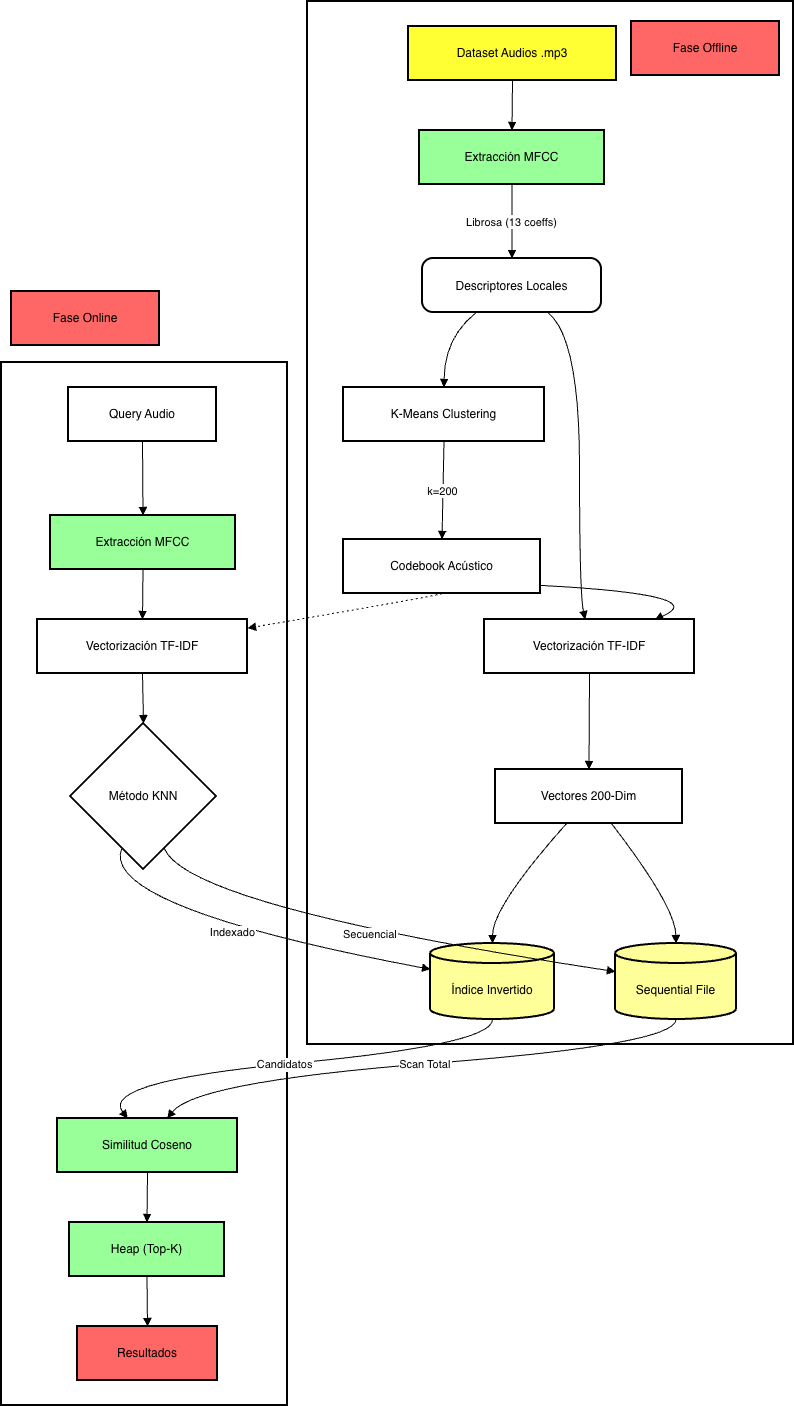

The diagram above was exported from draw.io. Its source (the exported page's mxGraphModel, read from the mxfile embedded in the PNG):
<mxGraphModel dx="3821" dy="2277" grid="1" gridSize="10" guides="1" tooltips="1" connect="1" arrows="1" fold="1" page="1" pageScale="1" pageWidth="827" pageHeight="1169" math="0" shadow="0">
  <root>
    <mxCell id="0" />
    <mxCell id="1" parent="0" />
    <mxCell id="zuMujve4-lBbWZe-Ibs5-1" parent="1" style="whiteSpace=wrap;strokeWidth=2;" value="" vertex="1">
      <mxGeometry height="1043" width="286" x="20" y="381" as="geometry" />
    </mxCell>
    <mxCell id="zuMujve4-lBbWZe-Ibs5-2" parent="1" style="whiteSpace=wrap;strokeWidth=2;" value="" vertex="1">
      <mxGeometry height="1043" width="486" x="326" y="20" as="geometry" />
    </mxCell>
    <mxCell id="zuMujve4-lBbWZe-Ibs5-3" parent="1" style="whiteSpace=wrap;strokeWidth=2;fillColor=#FFFF33;" value="Dataset Audios .mp3" vertex="1">
      <mxGeometry height="54" width="208" x="427" y="45" as="geometry" />
    </mxCell>
    <mxCell id="zuMujve4-lBbWZe-Ibs5-4" parent="1" style="whiteSpace=wrap;strokeWidth=2;fillColor=#99FF99;" value="Extracción MFCC" vertex="1">
      <mxGeometry height="54" width="185" x="438" y="149" as="geometry" />
    </mxCell>
    <mxCell id="zuMujve4-lBbWZe-Ibs5-5" parent="1" style="rounded=1;arcSize=20;strokeWidth=2" value="Descriptores Locales" vertex="1">
      <mxGeometry height="54" width="179" x="441" y="277" as="geometry" />
    </mxCell>
    <mxCell id="zuMujve4-lBbWZe-Ibs5-6" parent="1" style="whiteSpace=wrap;strokeWidth=2;" value="K-Means Clustering" vertex="1">
      <mxGeometry height="54" width="201" x="362" y="406" as="geometry" />
    </mxCell>
    <mxCell id="zuMujve4-lBbWZe-Ibs5-7" parent="1" style="whiteSpace=wrap;strokeWidth=2;" value="Codebook Acústico" vertex="1">
      <mxGeometry height="54" width="197" x="362" y="558" as="geometry" />
    </mxCell>
    <mxCell id="zuMujve4-lBbWZe-Ibs5-8" parent="1" style="whiteSpace=wrap;strokeWidth=2;" value="Vectorización TF-IDF" vertex="1">
      <mxGeometry height="54" width="210" x="503" y="638" as="geometry" />
    </mxCell>
    <mxCell id="zuMujve4-lBbWZe-Ibs5-9" parent="1" style="whiteSpace=wrap;strokeWidth=2;" value="Vectores 200-Dim" vertex="1">
      <mxGeometry height="54" width="187" x="514" y="788" as="geometry" />
    </mxCell>
    <mxCell id="zuMujve4-lBbWZe-Ibs5-10" parent="1" style="shape=cylinder3;boundedLbl=1;backgroundOutline=1;size=10;strokeWidth=2;whiteSpace=wrap;fillColor=#FFFF99;" value="Sequential File" vertex="1">
      <mxGeometry height="76" width="121" x="634" y="962" as="geometry" />
    </mxCell>
    <mxCell id="zuMujve4-lBbWZe-Ibs5-11" parent="1" style="shape=cylinder3;boundedLbl=1;backgroundOutline=1;size=10;strokeWidth=2;whiteSpace=wrap;fillColor=#FFFF99;" value="Índice Invertido" vertex="1">
      <mxGeometry height="76" width="124" x="449" y="962" as="geometry" />
    </mxCell>
    <mxCell id="zuMujve4-lBbWZe-Ibs5-12" parent="1" style="whiteSpace=wrap;strokeWidth=2;" value="Query Audio" vertex="1">
      <mxGeometry height="54" width="148" x="87" y="406" as="geometry" />
    </mxCell>
    <mxCell id="zuMujve4-lBbWZe-Ibs5-13" parent="1" style="whiteSpace=wrap;strokeWidth=2;fillColor=#99FF99;" value="Extracción MFCC" vertex="1">
      <mxGeometry height="54" width="185" x="69" y="534" as="geometry" />
    </mxCell>
    <mxCell id="zuMujve4-lBbWZe-Ibs5-14" parent="1" style="whiteSpace=wrap;strokeWidth=2;" value="Vectorización TF-IDF" vertex="1">
      <mxGeometry height="54" width="210" x="56" y="638" as="geometry" />
    </mxCell>
    <mxCell id="zuMujve4-lBbWZe-Ibs5-15" parent="1" style="rhombus;strokeWidth=2;whiteSpace=wrap;" value="Método KNN" vertex="1">
      <mxGeometry height="146" width="146" x="89" y="742" as="geometry" />
    </mxCell>
    <mxCell id="zuMujve4-lBbWZe-Ibs5-16" parent="1" style="whiteSpace=wrap;strokeWidth=2;fillColor=#99FF99;" value="Similitud Coseno" vertex="1">
      <mxGeometry height="54" width="180" x="76" y="1137" as="geometry" />
    </mxCell>
    <mxCell id="zuMujve4-lBbWZe-Ibs5-17" parent="1" style="whiteSpace=wrap;strokeWidth=2;fillColor=#99FF99;" value="Heap (Top-K)" vertex="1">
      <mxGeometry height="54" width="155" x="88" y="1241" as="geometry" />
    </mxCell>
    <mxCell id="zuMujve4-lBbWZe-Ibs5-18" parent="1" style="whiteSpace=wrap;strokeWidth=2;fillColor=#FF6666;" value="Resultados" vertex="1">
      <mxGeometry height="54" width="140" x="96" y="1345" as="geometry" />
    </mxCell>
    <mxCell id="zuMujve4-lBbWZe-Ibs5-19" edge="1" parent="1" source="zuMujve4-lBbWZe-Ibs5-3" style="curved=1;startArrow=none;endArrow=block;exitX=0.5;exitY=1;entryX=0.5;entryY=0;rounded=0;" target="zuMujve4-lBbWZe-Ibs5-4" value="">
      <mxGeometry relative="1" as="geometry">
        <Array as="points" />
      </mxGeometry>
    </mxCell>
    <mxCell id="zuMujve4-lBbWZe-Ibs5-20" edge="1" parent="1" source="zuMujve4-lBbWZe-Ibs5-4" style="curved=1;startArrow=none;endArrow=block;exitX=0.5;exitY=1;entryX=0.5;entryY=0;rounded=0;" target="zuMujve4-lBbWZe-Ibs5-5" value="Librosa (13 coeffs)">
      <mxGeometry relative="1" as="geometry">
        <Array as="points" />
      </mxGeometry>
    </mxCell>
    <mxCell id="zuMujve4-lBbWZe-Ibs5-21" edge="1" parent="1" source="zuMujve4-lBbWZe-Ibs5-5" style="curved=1;startArrow=none;endArrow=block;exitX=0.3;exitY=1;entryX=0.5;entryY=0;rounded=0;" target="zuMujve4-lBbWZe-Ibs5-6" value="">
      <mxGeometry relative="1" as="geometry">
        <Array as="points">
          <mxPoint x="463" y="356" />
        </Array>
      </mxGeometry>
    </mxCell>
    <mxCell id="zuMujve4-lBbWZe-Ibs5-22" edge="1" parent="1" source="zuMujve4-lBbWZe-Ibs5-6" style="curved=1;startArrow=none;endArrow=block;exitX=0.5;exitY=1;entryX=0.5;entryY=0;rounded=0;" target="zuMujve4-lBbWZe-Ibs5-7" value="k=200">
      <mxGeometry relative="1" x="0.0056" as="geometry">
        <mxPoint as="offset" />
        <Array as="points" />
      </mxGeometry>
    </mxCell>
    <mxCell id="zuMujve4-lBbWZe-Ibs5-23" edge="1" parent="1" source="zuMujve4-lBbWZe-Ibs5-5" style="curved=1;startArrow=none;endArrow=block;exitX=0.7;exitY=1;entryX=0.48;entryY=0;rounded=0;" target="zuMujve4-lBbWZe-Ibs5-8" value="">
      <mxGeometry relative="1" as="geometry">
        <Array as="points">
          <mxPoint x="598" y="356" />
          <mxPoint x="598" y="613" />
        </Array>
      </mxGeometry>
    </mxCell>
    <mxCell id="zuMujve4-lBbWZe-Ibs5-24" edge="1" parent="1" source="zuMujve4-lBbWZe-Ibs5-7" style="curved=1;startArrow=none;endArrow=block;exitX=1;exitY=0.85;entryX=0.81;entryY=0;rounded=0;" target="zuMujve4-lBbWZe-Ibs5-8" value="">
      <mxGeometry relative="1" as="geometry">
        <Array as="points">
          <mxPoint x="732" y="613" />
        </Array>
      </mxGeometry>
    </mxCell>
    <mxCell id="zuMujve4-lBbWZe-Ibs5-25" edge="1" parent="1" source="zuMujve4-lBbWZe-Ibs5-8" style="curved=1;startArrow=none;endArrow=block;exitX=0.5;exitY=1;entryX=0.5;entryY=0;rounded=0;" target="zuMujve4-lBbWZe-Ibs5-9" value="">
      <mxGeometry relative="1" as="geometry">
        <Array as="points" />
      </mxGeometry>
    </mxCell>
    <mxCell id="zuMujve4-lBbWZe-Ibs5-26" edge="1" parent="1" source="zuMujve4-lBbWZe-Ibs5-9" style="curved=1;startArrow=none;endArrow=block;exitX=0.62;exitY=1;entryX=0.5;entryY=0;rounded=0;" target="zuMujve4-lBbWZe-Ibs5-10" value="">
      <mxGeometry relative="1" as="geometry">
        <Array as="points">
          <mxPoint x="694" y="925" />
        </Array>
      </mxGeometry>
    </mxCell>
    <mxCell id="zuMujve4-lBbWZe-Ibs5-27" edge="1" parent="1" source="zuMujve4-lBbWZe-Ibs5-9" style="curved=1;startArrow=none;endArrow=block;exitX=0.38;exitY=1;entryX=0.5;entryY=-0.01;rounded=0;" target="zuMujve4-lBbWZe-Ibs5-11" value="">
      <mxGeometry relative="1" as="geometry">
        <Array as="points">
          <mxPoint x="511" y="925" />
        </Array>
      </mxGeometry>
    </mxCell>
    <mxCell id="zuMujve4-lBbWZe-Ibs5-28" edge="1" parent="1" source="zuMujve4-lBbWZe-Ibs5-12" style="curved=1;startArrow=none;endArrow=block;exitX=0.5;exitY=1;entryX=0.5;entryY=0;rounded=0;" target="zuMujve4-lBbWZe-Ibs5-13" value="">
      <mxGeometry relative="1" as="geometry">
        <Array as="points" />
      </mxGeometry>
    </mxCell>
    <mxCell id="zuMujve4-lBbWZe-Ibs5-29" edge="1" parent="1" source="zuMujve4-lBbWZe-Ibs5-13" style="curved=1;startArrow=none;endArrow=block;exitX=0.5;exitY=1;entryX=0.5;entryY=0;rounded=0;" target="zuMujve4-lBbWZe-Ibs5-14" value="">
      <mxGeometry relative="1" as="geometry">
        <Array as="points" />
      </mxGeometry>
    </mxCell>
    <mxCell id="zuMujve4-lBbWZe-Ibs5-30" edge="1" parent="1" source="zuMujve4-lBbWZe-Ibs5-14" style="curved=1;startArrow=none;endArrow=block;exitX=0.5;exitY=1;entryX=0.5;entryY=0;rounded=0;" target="zuMujve4-lBbWZe-Ibs5-15" value="">
      <mxGeometry relative="1" as="geometry">
        <Array as="points" />
      </mxGeometry>
    </mxCell>
    <mxCell id="zuMujve4-lBbWZe-Ibs5-31" edge="1" parent="1" source="zuMujve4-lBbWZe-Ibs5-15" style="curved=1;startArrow=none;endArrow=block;exitX=0.7;exitY=1;entryX=0;entryY=0.37;rounded=0;" target="zuMujve4-lBbWZe-Ibs5-10" value="Secuencial">
      <mxGeometry relative="1" as="geometry">
        <Array as="points">
          <mxPoint x="207" y="925" />
        </Array>
      </mxGeometry>
    </mxCell>
    <mxCell id="zuMujve4-lBbWZe-Ibs5-32" edge="1" parent="1" source="zuMujve4-lBbWZe-Ibs5-15" style="curved=1;startArrow=none;endArrow=block;exitX=0.29;exitY=1;entryX=0;entryY=0.34;rounded=0;" target="zuMujve4-lBbWZe-Ibs5-11" value="Indexado">
      <mxGeometry relative="1" as="geometry">
        <Array as="points">
          <mxPoint x="116" y="925" />
        </Array>
      </mxGeometry>
    </mxCell>
    <mxCell id="zuMujve4-lBbWZe-Ibs5-33" edge="1" parent="1" source="zuMujve4-lBbWZe-Ibs5-11" style="curved=1;startArrow=none;endArrow=block;exitX=0.5;exitY=1;entryX=0.39;entryY=0;rounded=0;" target="zuMujve4-lBbWZe-Ibs5-16" value="Candidatos">
      <mxGeometry relative="1" as="geometry">
        <Array as="points">
          <mxPoint x="511" y="1063" />
          <mxPoint x="118" y="1100" />
        </Array>
      </mxGeometry>
    </mxCell>
    <mxCell id="zuMujve4-lBbWZe-Ibs5-34" edge="1" parent="1" source="zuMujve4-lBbWZe-Ibs5-10" style="curved=1;startArrow=none;endArrow=block;exitX=0.5;exitY=1;entryX=0.61;entryY=0;rounded=0;" target="zuMujve4-lBbWZe-Ibs5-16" value="Scan Total">
      <mxGeometry relative="1" as="geometry">
        <Array as="points">
          <mxPoint x="694" y="1063" />
          <mxPoint x="214" y="1100" />
        </Array>
      </mxGeometry>
    </mxCell>
    <mxCell id="zuMujve4-lBbWZe-Ibs5-35" edge="1" parent="1" source="zuMujve4-lBbWZe-Ibs5-16" style="curved=1;startArrow=none;endArrow=block;exitX=0.5;exitY=1;entryX=0.5;entryY=0;rounded=0;" target="zuMujve4-lBbWZe-Ibs5-17" value="">
      <mxGeometry relative="1" as="geometry">
        <Array as="points" />
      </mxGeometry>
    </mxCell>
    <mxCell id="zuMujve4-lBbWZe-Ibs5-36" edge="1" parent="1" source="zuMujve4-lBbWZe-Ibs5-17" style="curved=1;startArrow=none;endArrow=block;exitX=0.5;exitY=1;entryX=0.5;entryY=0;rounded=0;" target="zuMujve4-lBbWZe-Ibs5-18" value="">
      <mxGeometry relative="1" as="geometry">
        <Array as="points" />
      </mxGeometry>
    </mxCell>
    <mxCell id="zuMujve4-lBbWZe-Ibs5-37" edge="1" parent="1" source="zuMujve4-lBbWZe-Ibs5-7" style="curved=1;dashed=1;dashPattern=2 3;startArrow=none;endArrow=block;exitX=0.5;exitY=1;entryX=1;entryY=0.16;rounded=0;" target="zuMujve4-lBbWZe-Ibs5-14" value="">
      <mxGeometry relative="1" as="geometry">
        <Array as="points">
          <mxPoint x="463" y="613" />
        </Array>
      </mxGeometry>
    </mxCell>
    <mxCell id="zuMujve4-lBbWZe-Ibs5-40" parent="1" style="whiteSpace=wrap;strokeWidth=2;fillColor=#FF6666;" value="Fase Online" vertex="1">
      <mxGeometry height="54" width="148" x="30" y="310" as="geometry" />
    </mxCell>
    <mxCell id="zuMujve4-lBbWZe-Ibs5-41" parent="1" style="whiteSpace=wrap;strokeWidth=2;fillColor=#FF6666;" value="Fase Offline" vertex="1">
      <mxGeometry height="54" width="148" x="650" y="40" as="geometry" />
    </mxCell>
  </root>
</mxGraphModel>